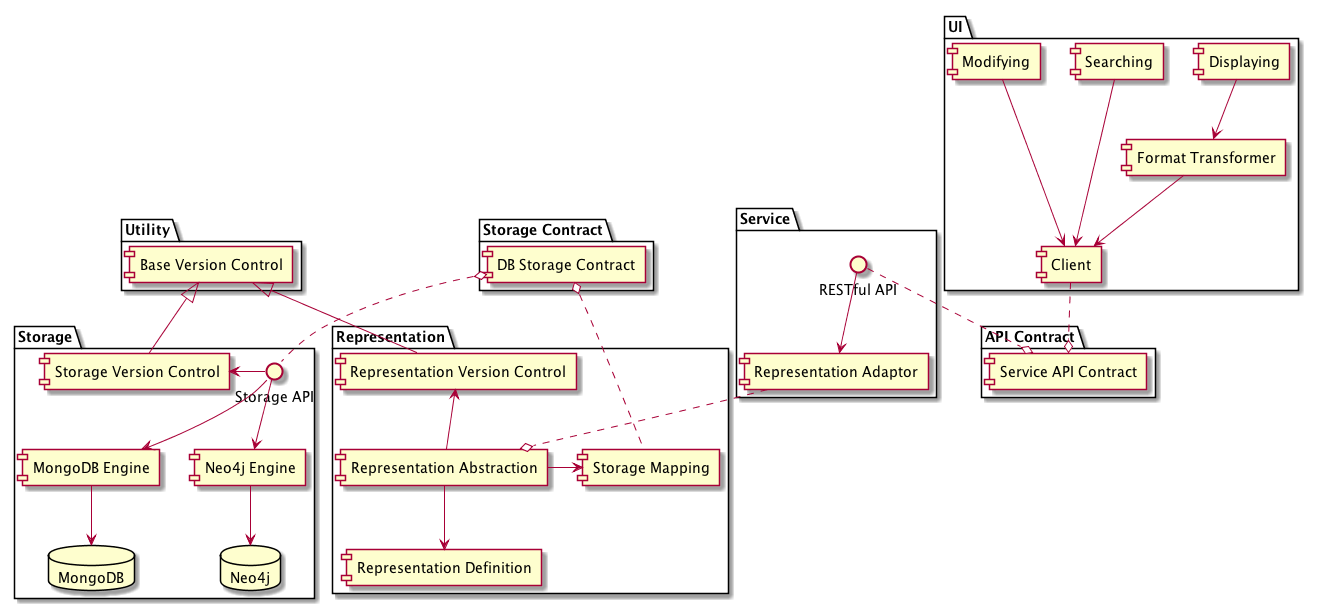

The diagram above was rendered by PlantUML. Its source (embedded in the PNG):
@startuml



package Service {
    interface "RESTful API" as RESTful_API
    component "Representation Adaptor" as Repre_Adaptor

    RESTful_API --> Repre_Adaptor
}

package Representation {
    component "Representation Abstraction" as Repre_Abs
    component "Representation Definition" as Repre_Def
    component "Storage Mapping" as Storage_Mapping 
    component "Representation Version Control" as Repre_VC

    Repre_Abs -> Storage_Mapping
    Repre_Abs -up-> Repre_VC
    Repre_Abs --> Repre_Def
}

package Storage {
    component "MongoDB Engine" as MongoDB_Engine
    database MongoDB 
    component "Neo4j Engine" as Neo4j_Engine
    database Neo4j

    interface "Storage API" as Storage_API

    component "Storage Version Control" as Storage_VC

    MongoDB_Engine -down-> MongoDB
    Neo4j_Engine -down-> Neo4j
    Storage_API -down-> MongoDB_Engine
    Storage_API -down-> Neo4j_Engine

    Storage_API -left-> Storage_VC
}

package UI {
    component Searching
    component Displaying
    component Modifying

    component Client
    component "Format Transformer" as Format_Transformer

    Searching --down-> Client
    Format_Transformer -down-> Client
    Format_Transformer <-up- Displaying
    Modifying --down-> Client
}

package "API Contract" as API_Contract {
    component "Service API Contract" as Service_API_Contract
}

package "Storage Contract" as Storage_Contract {
    component "DB Storage Contract" as DB_Storage_Contract
}

package Utility {
    component "Base Version Control" as Base_VC
}

Repre_Adaptor ..o Repre_Abs

Repre_VC -up-|> Base_VC
Storage_VC -up-|> Base_VC


Client ..o Service_API_Contract
RESTful_API ..o Service_API_Contract

Storage_Mapping .up.o DB_Storage_Contract
Storage_API .up.o DB_Storage_Contract


@enduml